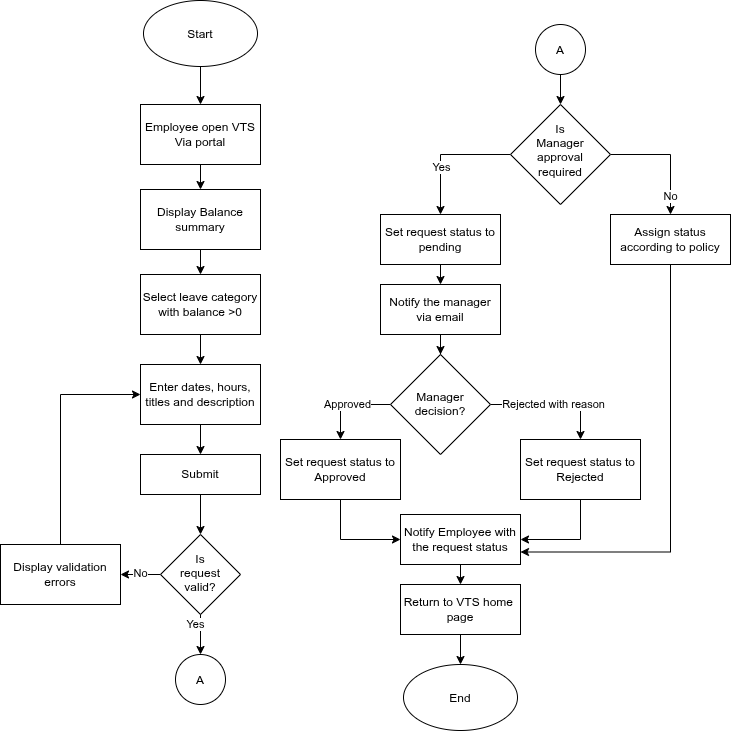

The diagram above was exported from draw.io. Its source (the exported page's mxGraphModel, read from the mxfile embedded in the PNG):
<mxGraphModel dx="1601" dy="746" grid="0" gridSize="10" guides="1" tooltips="1" connect="1" arrows="1" fold="1" page="0" pageScale="1" pageWidth="850" pageHeight="1100" math="0" shadow="0">
  <root>
    <mxCell id="0" />
    <mxCell id="1" parent="0" />
    <mxCell id="xKNQL0vWMiCBAGxiNaZu-18" edge="1" parent="1" source="xKNQL0vWMiCBAGxiNaZu-2" style="edgeStyle=orthogonalEdgeStyle;rounded=0;orthogonalLoop=1;jettySize=auto;html=1;entryX=0.5;entryY=0;entryDx=0;entryDy=0;" target="xKNQL0vWMiCBAGxiNaZu-8">
      <mxGeometry relative="1" as="geometry" />
    </mxCell>
    <mxCell id="xKNQL0vWMiCBAGxiNaZu-2" parent="1" style="rounded=0;whiteSpace=wrap;html=1;" value="Employee open VTS Via portal" vertex="1">
      <mxGeometry height="60" width="120" x="100" y="350" as="geometry" />
    </mxCell>
    <mxCell id="xKNQL0vWMiCBAGxiNaZu-19" edge="1" parent="1" source="xKNQL0vWMiCBAGxiNaZu-8" style="edgeStyle=orthogonalEdgeStyle;rounded=0;orthogonalLoop=1;jettySize=auto;html=1;entryX=0.5;entryY=0;entryDx=0;entryDy=0;" target="xKNQL0vWMiCBAGxiNaZu-9">
      <mxGeometry relative="1" as="geometry" />
    </mxCell>
    <mxCell id="xKNQL0vWMiCBAGxiNaZu-8" parent="1" style="rounded=0;whiteSpace=wrap;html=1;" value="Display Balance summary" vertex="1">
      <mxGeometry height="60" width="120" x="100" y="435" as="geometry" />
    </mxCell>
    <mxCell id="xKNQL0vWMiCBAGxiNaZu-20" edge="1" parent="1" source="xKNQL0vWMiCBAGxiNaZu-9" style="edgeStyle=orthogonalEdgeStyle;rounded=0;orthogonalLoop=1;jettySize=auto;html=1;" target="xKNQL0vWMiCBAGxiNaZu-10" value="">
      <mxGeometry relative="1" as="geometry" />
    </mxCell>
    <mxCell id="xKNQL0vWMiCBAGxiNaZu-9" parent="1" style="rounded=0;whiteSpace=wrap;html=1;" value="Select leave category with balance &amp;gt;0" vertex="1">
      <mxGeometry height="60" width="120" x="100" y="520" as="geometry" />
    </mxCell>
    <mxCell id="xKNQL0vWMiCBAGxiNaZu-21" edge="1" parent="1" source="xKNQL0vWMiCBAGxiNaZu-10" style="edgeStyle=orthogonalEdgeStyle;rounded=0;orthogonalLoop=1;jettySize=auto;html=1;entryX=0.5;entryY=0;entryDx=0;entryDy=0;" target="xKNQL0vWMiCBAGxiNaZu-11">
      <mxGeometry relative="1" as="geometry" />
    </mxCell>
    <mxCell id="xKNQL0vWMiCBAGxiNaZu-10" parent="1" style="rounded=0;whiteSpace=wrap;html=1;" value="Enter dates, hours, titles and description" vertex="1">
      <mxGeometry height="60" width="120" x="100" y="610" as="geometry" />
    </mxCell>
    <mxCell id="xKNQL0vWMiCBAGxiNaZu-22" edge="1" parent="1" source="xKNQL0vWMiCBAGxiNaZu-11" style="edgeStyle=orthogonalEdgeStyle;rounded=0;orthogonalLoop=1;jettySize=auto;html=1;entryX=0.5;entryY=0;entryDx=0;entryDy=0;" target="xKNQL0vWMiCBAGxiNaZu-12">
      <mxGeometry relative="1" as="geometry" />
    </mxCell>
    <mxCell id="xKNQL0vWMiCBAGxiNaZu-11" parent="1" style="rounded=0;whiteSpace=wrap;html=1;" value="Submit" vertex="1">
      <mxGeometry height="40" width="120" x="100" y="700" as="geometry" />
    </mxCell>
    <mxCell id="xKNQL0vWMiCBAGxiNaZu-16" edge="1" parent="1" source="xKNQL0vWMiCBAGxiNaZu-12" style="edgeStyle=orthogonalEdgeStyle;rounded=0;orthogonalLoop=1;jettySize=auto;html=1;exitX=0;exitY=0.5;exitDx=0;exitDy=0;entryX=1;entryY=0.5;entryDx=0;entryDy=0;" target="xKNQL0vWMiCBAGxiNaZu-15">
      <mxGeometry relative="1" as="geometry" />
    </mxCell>
    <mxCell id="xKNQL0vWMiCBAGxiNaZu-17" connectable="0" parent="xKNQL0vWMiCBAGxiNaZu-16" style="edgeLabel;html=1;align=center;verticalAlign=middle;resizable=0;points=[];" value="No" vertex="1">
      <mxGeometry relative="1" x="0.035" y="-2" as="geometry">
        <mxPoint as="offset" />
      </mxGeometry>
    </mxCell>
    <mxCell id="xKNQL0vWMiCBAGxiNaZu-12" parent="1" style="rhombus;whiteSpace=wrap;html=1;shapeInside=1;" value="Is request valid?" vertex="1">
      <mxGeometry height="80" width="80" x="120" y="780" as="geometry" />
    </mxCell>
    <mxCell id="xKNQL0vWMiCBAGxiNaZu-25" edge="1" parent="1" source="xKNQL0vWMiCBAGxiNaZu-15" style="edgeStyle=orthogonalEdgeStyle;rounded=0;orthogonalLoop=1;jettySize=auto;html=1;exitX=0.5;exitY=0;exitDx=0;exitDy=0;entryX=0;entryY=0.5;entryDx=0;entryDy=0;" target="xKNQL0vWMiCBAGxiNaZu-10">
      <mxGeometry relative="1" as="geometry" />
    </mxCell>
    <mxCell id="xKNQL0vWMiCBAGxiNaZu-15" parent="1" style="rounded=0;whiteSpace=wrap;html=1;" value="Display validation errors" vertex="1">
      <mxGeometry height="60" width="120" x="-40" y="790" as="geometry" />
    </mxCell>
    <mxCell id="xKNQL0vWMiCBAGxiNaZu-32" edge="1" parent="1" source="xKNQL0vWMiCBAGxiNaZu-28" style="edgeStyle=orthogonalEdgeStyle;rounded=0;orthogonalLoop=1;jettySize=auto;html=1;entryX=0.5;entryY=0;entryDx=0;entryDy=0;" target="xKNQL0vWMiCBAGxiNaZu-30">
      <mxGeometry relative="1" as="geometry" />
    </mxCell>
    <mxCell id="xKNQL0vWMiCBAGxiNaZu-33" connectable="0" parent="xKNQL0vWMiCBAGxiNaZu-32" style="edgeLabel;html=1;align=center;verticalAlign=middle;resizable=0;points=[];" value="Yes" vertex="1">
      <mxGeometry relative="1" x="0.2568" as="geometry">
        <mxPoint as="offset" />
      </mxGeometry>
    </mxCell>
    <mxCell id="xKNQL0vWMiCBAGxiNaZu-34" edge="1" parent="1" source="xKNQL0vWMiCBAGxiNaZu-28" style="edgeStyle=orthogonalEdgeStyle;rounded=0;orthogonalLoop=1;jettySize=auto;html=1;exitX=1;exitY=0.5;exitDx=0;exitDy=0;entryX=0.5;entryY=0;entryDx=0;entryDy=0;" target="xKNQL0vWMiCBAGxiNaZu-29">
      <mxGeometry relative="1" as="geometry" />
    </mxCell>
    <mxCell id="xKNQL0vWMiCBAGxiNaZu-35" connectable="0" parent="xKNQL0vWMiCBAGxiNaZu-34" style="edgeLabel;html=1;align=center;verticalAlign=middle;resizable=0;points=[];" value="No" vertex="1">
      <mxGeometry relative="1" x="0.68" y="-1" as="geometry">
        <mxPoint as="offset" />
      </mxGeometry>
    </mxCell>
    <mxCell id="xKNQL0vWMiCBAGxiNaZu-28" parent="1" style="rhombus;whiteSpace=wrap;html=1;shapeInside=1;" value="Is Manager approval required" vertex="1">
      <mxGeometry height="100" width="100" x="470" y="350" as="geometry" />
    </mxCell>
    <mxCell id="xKNQL0vWMiCBAGxiNaZu-65" edge="1" parent="1" source="xKNQL0vWMiCBAGxiNaZu-29" style="edgeStyle=orthogonalEdgeStyle;rounded=0;orthogonalLoop=1;jettySize=auto;html=1;exitX=0.5;exitY=1;exitDx=0;exitDy=0;entryX=1;entryY=0.75;entryDx=0;entryDy=0;" target="xKNQL0vWMiCBAGxiNaZu-46">
      <mxGeometry relative="1" as="geometry" />
    </mxCell>
    <mxCell id="xKNQL0vWMiCBAGxiNaZu-29" parent="1" style="rounded=0;whiteSpace=wrap;html=1;" value="Assign status according to policy" vertex="1">
      <mxGeometry height="50" width="120" x="570" y="460" as="geometry" />
    </mxCell>
    <mxCell id="xKNQL0vWMiCBAGxiNaZu-36" edge="1" parent="1" source="xKNQL0vWMiCBAGxiNaZu-30" style="edgeStyle=orthogonalEdgeStyle;rounded=0;orthogonalLoop=1;jettySize=auto;html=1;exitX=0.5;exitY=1;exitDx=0;exitDy=0;entryX=0.5;entryY=0;entryDx=0;entryDy=0;" target="xKNQL0vWMiCBAGxiNaZu-31">
      <mxGeometry relative="1" as="geometry" />
    </mxCell>
    <mxCell id="xKNQL0vWMiCBAGxiNaZu-30" parent="1" style="rounded=0;whiteSpace=wrap;html=1;" value="Set request status to pending" vertex="1">
      <mxGeometry height="50" width="120" x="340" y="460" as="geometry" />
    </mxCell>
    <mxCell id="xKNQL0vWMiCBAGxiNaZu-41" edge="1" parent="1" source="xKNQL0vWMiCBAGxiNaZu-31" style="edgeStyle=orthogonalEdgeStyle;rounded=0;orthogonalLoop=1;jettySize=auto;html=1;" target="xKNQL0vWMiCBAGxiNaZu-40" value="">
      <mxGeometry relative="1" as="geometry" />
    </mxCell>
    <mxCell id="xKNQL0vWMiCBAGxiNaZu-31" parent="1" style="rounded=0;whiteSpace=wrap;html=1;" value="Notify the manager via email" vertex="1">
      <mxGeometry height="50" width="120" x="340" y="530" as="geometry" />
    </mxCell>
    <mxCell id="xKNQL0vWMiCBAGxiNaZu-50" edge="1" parent="1" source="xKNQL0vWMiCBAGxiNaZu-38" style="edgeStyle=orthogonalEdgeStyle;rounded=0;orthogonalLoop=1;jettySize=auto;html=1;entryX=0.5;entryY=0;entryDx=0;entryDy=0;" target="xKNQL0vWMiCBAGxiNaZu-28">
      <mxGeometry relative="1" as="geometry" />
    </mxCell>
    <mxCell id="xKNQL0vWMiCBAGxiNaZu-38" parent="1" style="ellipse;whiteSpace=wrap;html=1;shapeInside=1;aspect=fixed;" value="A" vertex="1">
      <mxGeometry height="50" width="50" x="495" y="270" as="geometry" />
    </mxCell>
    <mxCell id="xKNQL0vWMiCBAGxiNaZu-54" edge="1" parent="1" source="xKNQL0vWMiCBAGxiNaZu-40" style="edgeStyle=orthogonalEdgeStyle;rounded=0;orthogonalLoop=1;jettySize=auto;html=1;exitX=0;exitY=0.5;exitDx=0;exitDy=0;" target="xKNQL0vWMiCBAGxiNaZu-43" value="Approved">
      <mxGeometry relative="1" as="geometry" />
    </mxCell>
    <mxCell id="xKNQL0vWMiCBAGxiNaZu-55" edge="1" parent="1" source="xKNQL0vWMiCBAGxiNaZu-40" style="edgeStyle=orthogonalEdgeStyle;rounded=0;orthogonalLoop=1;jettySize=auto;html=1;exitX=1;exitY=0.5;exitDx=0;exitDy=0;entryX=0.5;entryY=0;entryDx=0;entryDy=0;" target="xKNQL0vWMiCBAGxiNaZu-44" value="Rejected with reason">
      <mxGeometry relative="1" as="geometry" />
    </mxCell>
    <mxCell id="xKNQL0vWMiCBAGxiNaZu-40" parent="1" style="rhombus;whiteSpace=wrap;html=1;shapeInside=1;" value="Manager decision?" vertex="1">
      <mxGeometry height="100" width="100" x="350" y="600" as="geometry" />
    </mxCell>
    <mxCell id="xKNQL0vWMiCBAGxiNaZu-63" edge="1" parent="1" source="xKNQL0vWMiCBAGxiNaZu-43" style="edgeStyle=orthogonalEdgeStyle;rounded=0;orthogonalLoop=1;jettySize=auto;html=1;entryX=0;entryY=0.5;entryDx=0;entryDy=0;" target="xKNQL0vWMiCBAGxiNaZu-46">
      <mxGeometry relative="1" as="geometry" />
    </mxCell>
    <mxCell id="xKNQL0vWMiCBAGxiNaZu-43" parent="1" style="rounded=0;whiteSpace=wrap;html=1;" value="Set request status to Approved" vertex="1">
      <mxGeometry height="60" width="120" x="240" y="685" as="geometry" />
    </mxCell>
    <mxCell id="xKNQL0vWMiCBAGxiNaZu-64" edge="1" parent="1" source="xKNQL0vWMiCBAGxiNaZu-44" style="edgeStyle=orthogonalEdgeStyle;rounded=0;orthogonalLoop=1;jettySize=auto;html=1;exitX=0.5;exitY=1;exitDx=0;exitDy=0;entryX=1;entryY=0.5;entryDx=0;entryDy=0;" target="xKNQL0vWMiCBAGxiNaZu-46">
      <mxGeometry relative="1" as="geometry" />
    </mxCell>
    <mxCell id="xKNQL0vWMiCBAGxiNaZu-44" parent="1" style="rounded=0;whiteSpace=wrap;html=1;" value="Set request status to Rejected" vertex="1">
      <mxGeometry height="60" width="120" x="480" y="685" as="geometry" />
    </mxCell>
    <mxCell id="xKNQL0vWMiCBAGxiNaZu-70" edge="1" parent="1" source="xKNQL0vWMiCBAGxiNaZu-45" style="edgeStyle=orthogonalEdgeStyle;rounded=0;orthogonalLoop=1;jettySize=auto;html=1;exitX=0.5;exitY=1;exitDx=0;exitDy=0;entryX=0.5;entryY=0;entryDx=0;entryDy=0;" target="xKNQL0vWMiCBAGxiNaZu-68">
      <mxGeometry relative="1" as="geometry" />
    </mxCell>
    <mxCell id="xKNQL0vWMiCBAGxiNaZu-45" parent="1" style="rounded=0;whiteSpace=wrap;html=1;" value="Return to VTS home&amp;nbsp; page" vertex="1">
      <mxGeometry height="50" width="120" x="360" y="830" as="geometry" />
    </mxCell>
    <mxCell id="xKNQL0vWMiCBAGxiNaZu-62" edge="1" parent="1" source="xKNQL0vWMiCBAGxiNaZu-46" style="edgeStyle=orthogonalEdgeStyle;rounded=0;orthogonalLoop=1;jettySize=auto;html=1;exitX=0.5;exitY=1;exitDx=0;exitDy=0;entryX=0.5;entryY=0;entryDx=0;entryDy=0;" target="xKNQL0vWMiCBAGxiNaZu-45">
      <mxGeometry relative="1" as="geometry" />
    </mxCell>
    <mxCell id="xKNQL0vWMiCBAGxiNaZu-46" parent="1" style="rounded=0;whiteSpace=wrap;html=1;" value="Notify Employee with the request status" vertex="1">
      <mxGeometry height="50" width="120" x="360" y="760" as="geometry" />
    </mxCell>
    <mxCell id="xKNQL0vWMiCBAGxiNaZu-52" edge="1" parent="1" source="xKNQL0vWMiCBAGxiNaZu-12" style="edgeStyle=orthogonalEdgeStyle;rounded=0;orthogonalLoop=1;jettySize=auto;html=1;" target="xKNQL0vWMiCBAGxiNaZu-13" value="">
      <mxGeometry relative="1" as="geometry">
        <mxPoint x="160" y="850" as="sourcePoint" />
        <mxPoint x="160" y="910" as="targetPoint" />
      </mxGeometry>
    </mxCell>
    <mxCell id="xKNQL0vWMiCBAGxiNaZu-53" connectable="0" parent="xKNQL0vWMiCBAGxiNaZu-52" style="edgeLabel;html=1;align=center;verticalAlign=middle;resizable=0;points=[];" value="Yes" vertex="1">
      <mxGeometry relative="1" x="-0.5667" y="-6" as="geometry">
        <mxPoint as="offset" />
      </mxGeometry>
    </mxCell>
    <mxCell id="xKNQL0vWMiCBAGxiNaZu-13" parent="1" style="ellipse;whiteSpace=wrap;html=1;shapeInside=1;aspect=fixed;" value="A" vertex="1">
      <mxGeometry height="50" width="50" x="135" y="900" as="geometry" />
    </mxCell>
    <mxCell id="xKNQL0vWMiCBAGxiNaZu-71" edge="1" parent="1" source="xKNQL0vWMiCBAGxiNaZu-66" style="edgeStyle=orthogonalEdgeStyle;rounded=0;orthogonalLoop=1;jettySize=auto;html=1;entryX=0.5;entryY=0;entryDx=0;entryDy=0;" target="xKNQL0vWMiCBAGxiNaZu-2">
      <mxGeometry relative="1" as="geometry" />
    </mxCell>
    <mxCell id="xKNQL0vWMiCBAGxiNaZu-66" parent="1" style="ellipse;whiteSpace=wrap;html=1;shapeInside=1;" value="Start" vertex="1">
      <mxGeometry height="66" width="114" x="103" y="246" as="geometry" />
    </mxCell>
    <mxCell id="xKNQL0vWMiCBAGxiNaZu-68" parent="1" style="ellipse;whiteSpace=wrap;html=1;shapeInside=1;" value="End" vertex="1">
      <mxGeometry height="66" width="114" x="363" y="910" as="geometry" />
    </mxCell>
  </root>
</mxGraphModel>